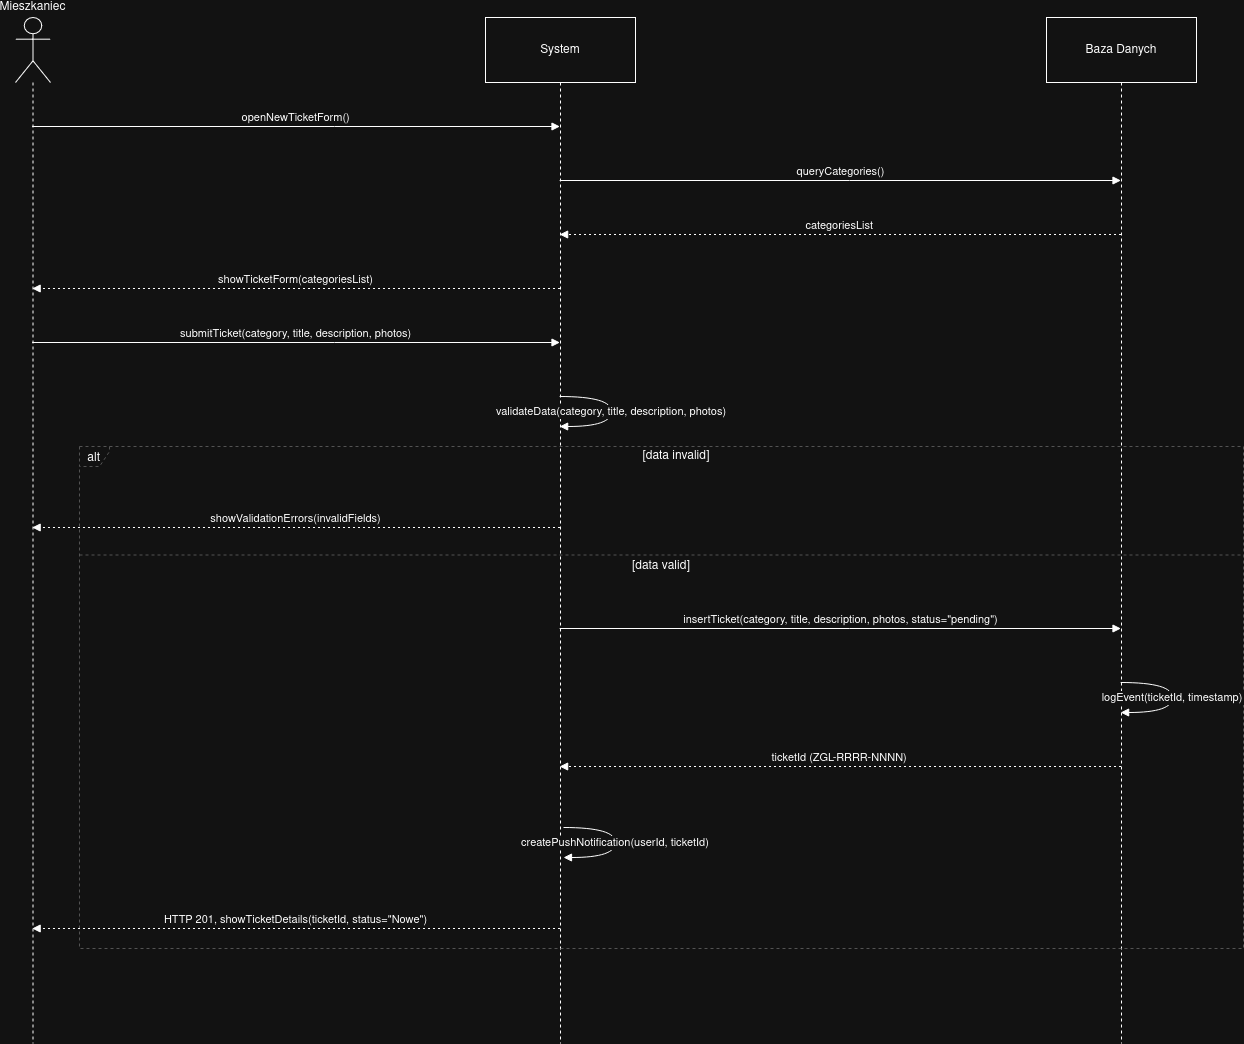

The diagram above was exported from draw.io. Its source (the exported page's mxGraphModel, read from the mxfile embedded in the PNG):
<mxGraphModel dx="3101" dy="2964" grid="1" gridSize="10" guides="1" tooltips="1" connect="1" arrows="1" fold="1" page="1" pageScale="1" pageWidth="1200" pageHeight="1920" math="0" shadow="0">
  <root>
    <mxCell id="0" />
    <mxCell id="1" parent="0" />
    <mxCell id="2" parent="1" style="shape=umlLifeline;perimeter=lifelinePerimeter;whiteSpace=wrap;container=1;dropTarget=0;collapsible=0;recursiveResize=0;outlineConnect=0;portConstraint=eastwest;newEdgeStyle={&quot;edgeStyle&quot;:&quot;elbowEdgeStyle&quot;,&quot;elbow&quot;:&quot;vertical&quot;,&quot;curved&quot;:0,&quot;rounded&quot;:0};participant=umlActor;verticalAlign=bottom;labelPosition=center;verticalLabelPosition=top;align=center;size=65;" value="Mieszkaniec" vertex="1">
      <mxGeometry height="1026" width="35" as="geometry" />
    </mxCell>
    <mxCell id="3" parent="1" style="shape=umlLifeline;perimeter=lifelinePerimeter;whiteSpace=wrap;container=1;dropTarget=0;collapsible=0;recursiveResize=0;outlineConnect=0;portConstraint=eastwest;newEdgeStyle={&quot;edgeStyle&quot;:&quot;elbowEdgeStyle&quot;,&quot;elbow&quot;:&quot;vertical&quot;,&quot;curved&quot;:0,&quot;rounded&quot;:0};size=65;" value="System" vertex="1">
      <mxGeometry height="1026" width="150" x="470" as="geometry" />
    </mxCell>
    <mxCell id="4" parent="1" style="shape=umlLifeline;perimeter=lifelinePerimeter;whiteSpace=wrap;container=1;dropTarget=0;collapsible=0;recursiveResize=0;outlineConnect=0;portConstraint=eastwest;newEdgeStyle={&quot;edgeStyle&quot;:&quot;elbowEdgeStyle&quot;,&quot;elbow&quot;:&quot;vertical&quot;,&quot;curved&quot;:0,&quot;rounded&quot;:0};size=65;" value="Baza Danych" vertex="1">
      <mxGeometry height="1026" width="150" x="1031" as="geometry" />
    </mxCell>
    <mxCell id="5" parent="1" style="shape=umlFrame;dashed=1;pointerEvents=0;dropTarget=0;strokeColor=#B3B3B3;height=20;width=30" value="alt" vertex="1">
      <mxGeometry height="502" width="1164" x="64" y="429" as="geometry" />
    </mxCell>
    <mxCell id="6" parent="5" style="text;strokeColor=none;fillColor=none;align=center;verticalAlign=middle;whiteSpace=wrap;" value="[data invalid]" vertex="1">
      <mxGeometry height="20" width="1134" x="30" as="geometry" />
    </mxCell>
    <mxCell id="7" parent="5" style="shape=line;dashed=1;whiteSpace=wrap;verticalAlign=top;labelPosition=center;verticalLabelPosition=middle;align=center;strokeColor=#B3B3B3;" value="[data valid]" vertex="1">
      <mxGeometry height="5" width="1164" y="106" as="geometry" />
    </mxCell>
    <mxCell id="8" edge="1" parent="1" source="2" style="verticalAlign=bottom;edgeStyle=elbowEdgeStyle;elbow=vertical;curved=0;rounded=0;endArrow=block;" target="3" value="openNewTicketForm()">
      <mxGeometry relative="1" as="geometry">
        <Array as="points">
          <mxPoint x="319" y="109" />
        </Array>
      </mxGeometry>
    </mxCell>
    <mxCell id="9" edge="1" parent="1" source="3" style="verticalAlign=bottom;edgeStyle=elbowEdgeStyle;elbow=vertical;curved=0;rounded=0;endArrow=block;" target="4" value="queryCategories()">
      <mxGeometry relative="1" as="geometry">
        <Array as="points">
          <mxPoint x="834" y="163" />
        </Array>
      </mxGeometry>
    </mxCell>
    <mxCell id="10" edge="1" parent="1" source="4" style="verticalAlign=bottom;edgeStyle=elbowEdgeStyle;elbow=vertical;curved=0;rounded=0;dashed=1;dashPattern=2 3;endArrow=block;" target="3" value="categoriesList">
      <mxGeometry relative="1" as="geometry">
        <Array as="points">
          <mxPoint x="837" y="217" />
        </Array>
      </mxGeometry>
    </mxCell>
    <mxCell id="11" edge="1" parent="1" source="3" style="verticalAlign=bottom;edgeStyle=elbowEdgeStyle;elbow=vertical;curved=0;rounded=0;dashed=1;dashPattern=2 3;endArrow=block;" target="2" value="showTicketForm(categoriesList)">
      <mxGeometry relative="1" as="geometry">
        <Array as="points">
          <mxPoint x="322" y="271" />
        </Array>
      </mxGeometry>
    </mxCell>
    <mxCell id="12" edge="1" parent="1" source="2" style="verticalAlign=bottom;edgeStyle=elbowEdgeStyle;elbow=vertical;curved=0;rounded=0;endArrow=block;" target="3" value="submitTicket(category, title, description, photos)">
      <mxGeometry relative="1" as="geometry">
        <Array as="points">
          <mxPoint x="319" y="325" />
        </Array>
      </mxGeometry>
    </mxCell>
    <mxCell id="13" edge="1" parent="1" source="3" style="curved=1;endArrow=block;" target="3" value="validateData(category, title, description, photos)">
      <mxGeometry relative="1" as="geometry">
        <Array as="points">
          <mxPoint x="596" y="379" />
          <mxPoint x="596" y="409" />
        </Array>
      </mxGeometry>
    </mxCell>
    <mxCell id="14" edge="1" parent="1" source="3" style="verticalAlign=bottom;edgeStyle=elbowEdgeStyle;elbow=vertical;curved=0;rounded=0;dashed=1;dashPattern=2 3;endArrow=block;" target="2" value="showValidationErrors(invalidFields)">
      <mxGeometry relative="1" as="geometry">
        <Array as="points">
          <mxPoint x="322" y="510" />
        </Array>
      </mxGeometry>
    </mxCell>
    <mxCell id="15" edge="1" parent="1" source="3" style="verticalAlign=bottom;edgeStyle=elbowEdgeStyle;elbow=vertical;curved=0;rounded=0;endArrow=block;" target="4" value="insertTicket(category, title, description, photos, status=&quot;pending&quot;)">
      <mxGeometry relative="1" as="geometry">
        <Array as="points">
          <mxPoint x="834" y="611" />
        </Array>
      </mxGeometry>
    </mxCell>
    <mxCell id="16" edge="1" parent="1" source="4" style="curved=1;endArrow=block;" target="4" value="logEvent(ticketId, timestamp)">
      <mxGeometry relative="1" as="geometry">
        <Array as="points">
          <mxPoint x="1157" y="665" />
          <mxPoint x="1157" y="695" />
        </Array>
      </mxGeometry>
    </mxCell>
    <mxCell id="17" edge="1" parent="1" source="4" style="verticalAlign=bottom;edgeStyle=elbowEdgeStyle;elbow=vertical;curved=0;rounded=0;dashed=1;dashPattern=2 3;endArrow=block;" target="3" value="ticketId (ZGL-RRRR-NNNN)">
      <mxGeometry relative="1" as="geometry">
        <Array as="points">
          <mxPoint x="837" y="749" />
        </Array>
      </mxGeometry>
    </mxCell>
    <mxCell id="20" edge="1" parent="1" source="3" style="verticalAlign=bottom;edgeStyle=elbowEdgeStyle;elbow=vertical;curved=0;rounded=0;dashed=1;dashPattern=2 3;endArrow=block;" target="2" value="HTTP 201, showTicketDetails(ticketId, status=&quot;Nowe&quot;)">
      <mxGeometry relative="1" as="geometry">
        <Array as="points">
          <mxPoint x="322" y="911" />
        </Array>
      </mxGeometry>
    </mxCell>
    <mxCell id="HVQ5v9mAsTOHZNMucIva-20" edge="1" parent="1" style="curved=1;endArrow=block;" value="createPushNotification(userId, ticketId)">
      <mxGeometry relative="1" as="geometry">
        <Array as="points">
          <mxPoint x="600" y="810" />
          <mxPoint x="600" y="840" />
        </Array>
        <mxPoint x="548" y="810" as="sourcePoint" />
        <mxPoint x="548" y="840" as="targetPoint" />
      </mxGeometry>
    </mxCell>
  </root>
</mxGraphModel>